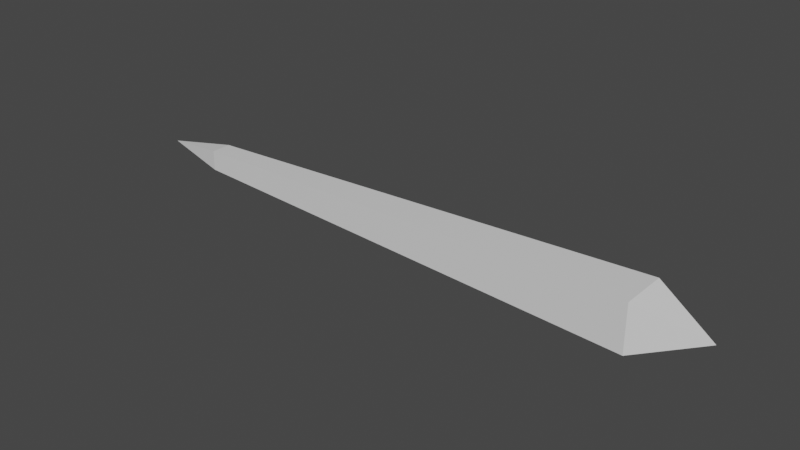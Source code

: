 # Source: bullet.blend  (saved by Blender 2.93.21; exported with 4.5.12 LTS)
import bpy
from mathutils import Matrix  # noqa: F401  (used for matrix-valued properties, if any)

bpy.ops.wm.read_factory_settings(use_empty=True)
scene = bpy.context.scene
scene.name = 'Scene'

# ---- collections
col_collection = bpy.data.collections.new('Collection'); scene.collection.children.link(col_collection)

# ---- materials (node trees are filled in below, after node groups)
mat_material = bpy.data.materials.new('Material')
mat_material.alpha_threshold = 0.0
mat_material.use_transparent_shadow = False
mat_material.line_color = (0.0, 0.0, 0.0, 1.0)

# ---- material node trees
mat_material.use_nodes = True; mat_material.node_tree.nodes.clear()
_N = mat_material.node_tree.nodes; _L = mat_material.node_tree.links
n0 = _N.new('ShaderNodeOutputMaterial'); n0.name = 'Material Output'; n0.location = (300, 300)
n1 = _N.new('ShaderNodeBsdfPrincipled'); n1.name = 'Principled BSDF'; n1.location = (10, 300)
n1.distribution = 'GGX'
n1.subsurface_method = 'BURLEY'
n1.inputs[2].default_value = 0.4
n1.inputs[3].default_value = 1.45
n1.inputs[27].default_value = (0.0, 0.0, 0.0, 1.0)
n1.inputs[28].default_value = 1.0
_L.new(n1.outputs[0], n0.inputs[0])
n0.is_active_output = True

# ---- world
world_world = bpy.data.worlds.new('World'); scene.world = world_world
world_world.use_nodes = True; world_world.node_tree.nodes.clear()
_N = world_world.node_tree.nodes; _L = world_world.node_tree.links
n0 = _N.new('ShaderNodeOutputWorld'); n0.name = 'World Output'; n0.location = (300, 300)
n1 = _N.new('ShaderNodeBackground'); n1.name = 'Background'; n1.location = (10, 300)
n1.inputs[0].default_value = (0.05088, 0.05088, 0.05088, 1.0)
_L.new(n1.outputs[0], n0.inputs[0])
n0.is_active_output = True
world_world.color = (0.05088, 0.05088, 0.05088)
world_world.use_sun_shadow = False
world_world.sun_shadow_jitter_overblur = 0.0

# ---- meshes
me_cube = bpy.data.meshes.new('Cube')
me_cube.from_pydata([(1.0, 1.0, 1.0), (1.0, 1.0, -1.0), (1.0, -1.0, 1.0), (1.0, -1.0, -1.0), (-1.0, 0.4285, 0.4285), (-1.0, 0.4285, -0.4285), (-1.0, -0.4285, 0.4285), (-1.0, -0.4285, -0.4285), (1.262, 0.0, 0.0), (-1.288, -5.96e-08, 5.96e-08)], [], [(4, 2, 0), (2, 7, 3), (6, 9, 7), (1, 7, 5), (0, 8, 1), (4, 1, 5), (4, 6, 2), (2, 6, 7), (6, 4, 9), (1, 3, 7), (0, 2, 8), (4, 0, 1), (1, 8, 3), (8, 2, 3), (9, 4, 5), (7, 9, 5)])
_uv = me_cube.uv_layers.new(name='UVMap')
_uv.uv.foreach_set('vector', [0.875, 0.5, 0.625, 0.75, 0.625, 0.5, 0.625, 0.75, 0.375, 1.0, 0.375, 0.75, 0.625, 0.0, 0.5, 0.125, 0.375, 0.0, 0.375, 0.5, 0.125, 0.75, 0.125, 0.5, 0.625, 0.5, 0.5, 0.625, 0.375, 0.5, 0.625, 0.25, 0.375, 0.5, 0.375, 0.25, 0.875, 0.5, 0.875, 0.75, 0.625, 0.75, 0.625, 0.75, 0.625, 1.0, 0.375, 1.0, 0.625, 0.0, 0.625, 0.25, 0.5, 0.125, 0.375, 0.5, 0.375, 0.75, 0.125, 0.75, 0.625, 0.5, 0.625, 0.75, 0.5, 0.625, 0.625, 0.25, 0.625, 0.5, 0.375, 0.5, 0.375, 0.5, 0.5, 0.625, 0.375, 0.75, 0.5, 0.625, 0.625, 0.75, 0.375, 0.75, 0.5, 0.125, 0.625, 0.25, 0.375, 0.25, 0.375, 0.0, 0.5, 0.125, 0.375, 0.25])
me_cube.materials.append(mat_material)
me_cube.use_remesh_preserve_volume = False
me_cube.use_remesh_preserve_attributes = False
me_cube.use_mirror_vertex_groups = False
me_cube.update()

# ---- objects
ob_cube = bpy.data.objects.new('Cube', me_cube)

# ---- transforms, parenting, visibility, modifiers, constraints
ob_cube.location = (0.0, 0.0, 0.0)
ob_cube.scale = (1.0, 0.1, 0.1)
ob_cube.lock_rotations_4d = False
ob_cube.empty_display_type = 'ARROWS'
ob_cube.lineart.crease_threshold = 0.0

# ---- collection membership
col_collection.objects.link(ob_cube)

# ---- scene / render settings (as saved in the file)
scene.frame_start = 1; scene.frame_end = 250; scene.frame_set(1)
scene.render.engine = 'BLENDER_EEVEE_NEXT'
scene.cycles.use_denoising = False
scene.cycles.samples = 128
scene.cycles.sampling_pattern = 'TABULATED_SOBOL'
scene.cycles.use_adaptive_sampling = False
scene.cycles.use_light_tree = False
scene.view_settings.view_transform = 'Filmic'
bpy.context.view_layer.update()

# ---- added for rendering (the .blend has no active camera and no usable light): camera, sun
cam_auto = bpy.data.cameras.new('AutoCamera')
cam_auto.lens = 50.0
cam_auto.sensor_width = 36.0
cam_auto.clip_end = 1000.0
ob_auto_camera = bpy.data.objects.new('AutoCamera', cam_auto)
scene.collection.objects.link(ob_auto_camera)
ob_auto_camera.location = (2.36067, -2.84859, 1.89906)
ob_auto_camera.rotation_euler = (1.09748, -7.21219e-08, 0.694738)
scene.camera = ob_auto_camera
light_auto_sun = bpy.data.lights.new('AutoSun', 'SUN')
light_auto_sun.energy = 3.0
light_auto_sun.angle = 0.0523599
ob_auto_sun = bpy.data.objects.new('AutoSun', light_auto_sun)
scene.collection.objects.link(ob_auto_sun)
ob_auto_sun.rotation_euler = (0.872665, 0.174533, 0.523599)
bpy.context.view_layer.update()

